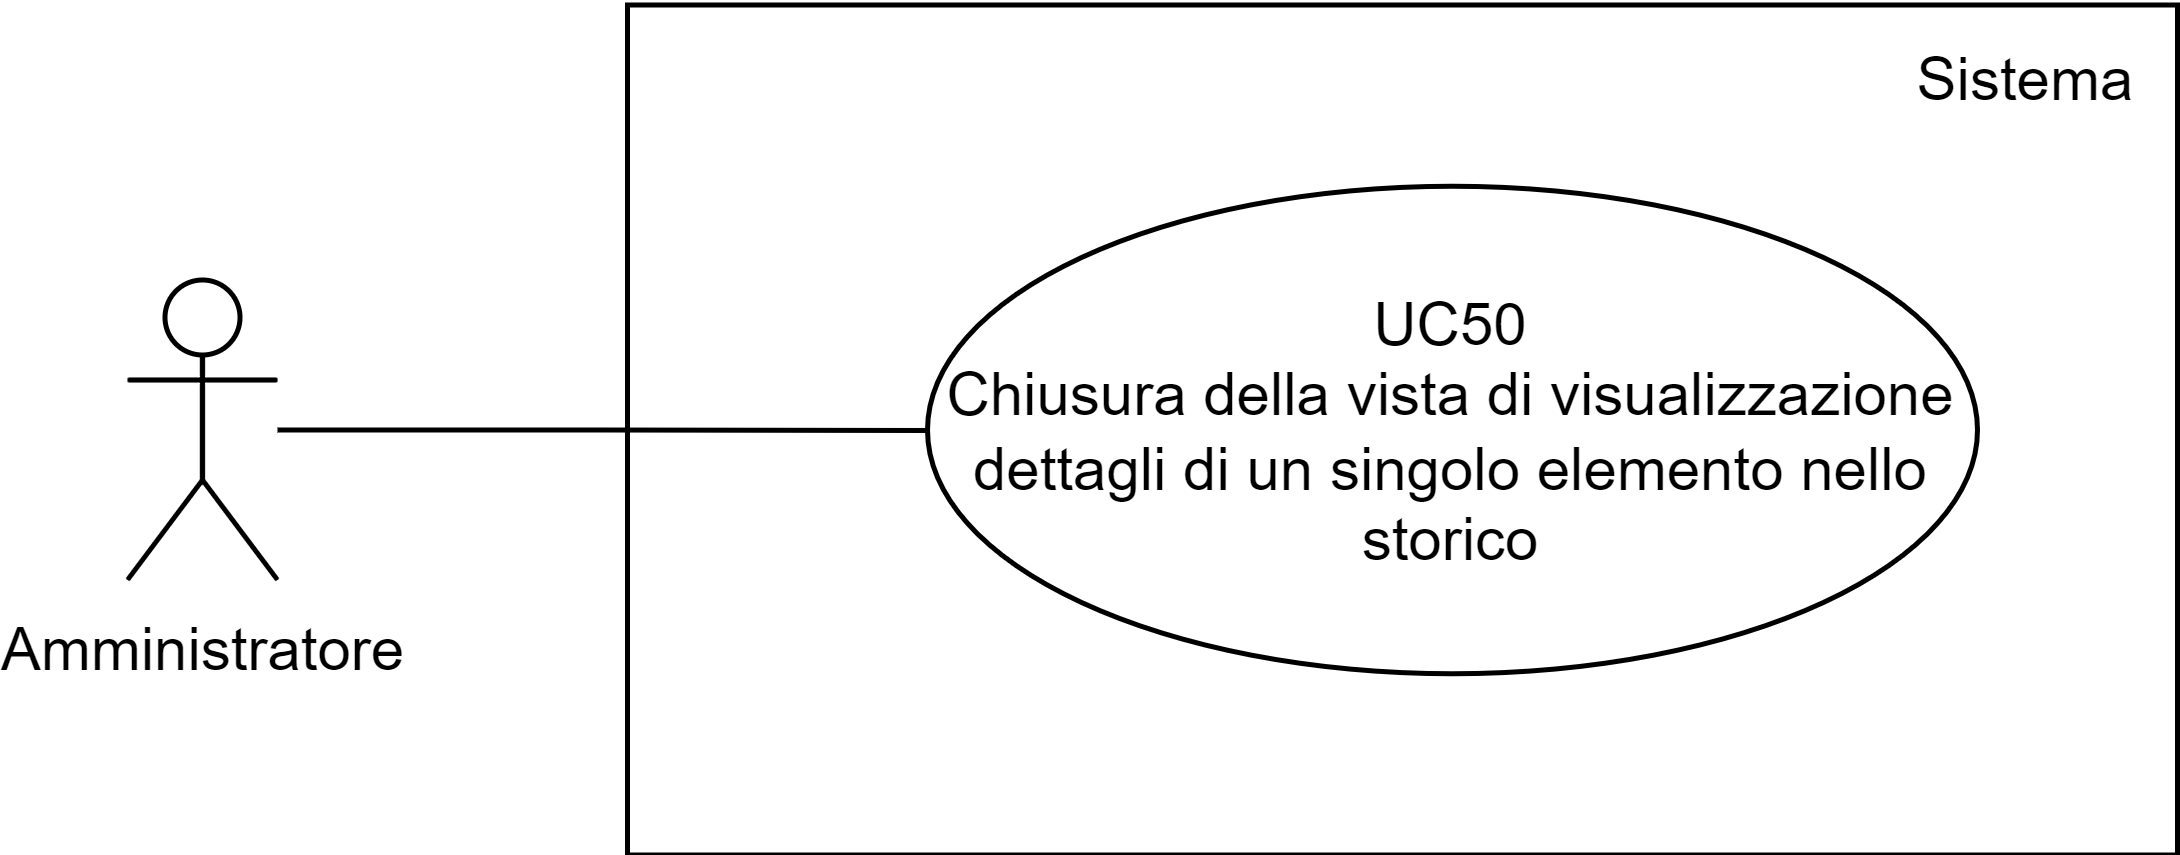

The diagram above was exported from draw.io. Its source (the exported page's mxGraphModel, read from the mxfile embedded in the PNG):
<mxGraphModel dx="1034" dy="605" grid="1" gridSize="10" guides="1" tooltips="1" connect="1" arrows="1" fold="1" page="1" pageScale="1" pageWidth="827" pageHeight="1169" math="0" shadow="0">
  <root>
    <mxCell id="0" />
    <mxCell id="1" parent="0" />
    <mxCell id="Y57-8pDmFwM3t3EvI4JC-18" value="" style="rounded=0;whiteSpace=wrap;html=1;fillColor=none;" parent="1" vertex="1">
      <mxGeometry x="430" y="282.5" width="310" height="170" as="geometry" />
    </mxCell>
    <mxCell id="Y57-8pDmFwM3t3EvI4JC-3" value="" style="edgeStyle=orthogonalEdgeStyle;rounded=0;orthogonalLoop=1;jettySize=auto;html=1;endArrow=none;endFill=0;" parent="1" source="Y57-8pDmFwM3t3EvI4JC-1" target="Y57-8pDmFwM3t3EvI4JC-4" edge="1">
      <mxGeometry relative="1" as="geometry">
        <mxPoint x="400" y="360" as="targetPoint" />
      </mxGeometry>
    </mxCell>
    <mxCell id="Y57-8pDmFwM3t3EvI4JC-1" value="Amministratore" style="shape=umlActor;verticalLabelPosition=bottom;verticalAlign=top;html=1;outlineConnect=0;" parent="1" vertex="1">
      <mxGeometry x="330" y="337.5" width="30" height="60" as="geometry" />
    </mxCell>
    <mxCell id="Y57-8pDmFwM3t3EvI4JC-4" value="UC50&lt;div&gt;Chiusura della vista di visualizzazione dettagli di un singolo elemento nello storico&lt;/div&gt;" style="ellipse;whiteSpace=wrap;html=1;fillColor=none;" parent="1" vertex="1">
      <mxGeometry x="490" y="318.75" width="210" height="97.5" as="geometry" />
    </mxCell>
    <mxCell id="m3spozOx5br4tIizC9PO-1" value="Sistema" style="text;html=1;align=center;verticalAlign=middle;whiteSpace=wrap;rounded=0;" parent="1" vertex="1">
      <mxGeometry x="680" y="282.5" width="60" height="30" as="geometry" />
    </mxCell>
  </root>
</mxGraphModel>